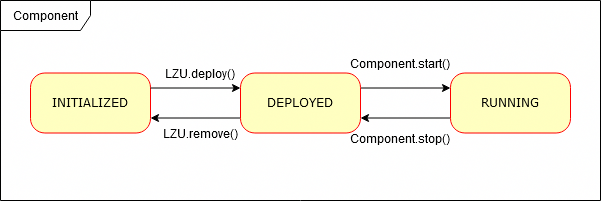

The diagram above was exported from draw.io. Its source (the exported page's mxGraphModel, read from the mxfile embedded in the PNG):
<mxGraphModel dx="981" dy="526" grid="1" gridSize="10" guides="1" tooltips="1" connect="1" arrows="1" fold="1" page="1" pageScale="1" pageWidth="1100" pageHeight="850" background="#ffffff" math="0" shadow="0">
  <root>
    <mxCell id="0" />
    <mxCell id="1" parent="0" />
    <mxCell id="3XahArjsmesPNddOIzvP-1" value="INITIALIZED" style="rounded=1;whiteSpace=wrap;html=1;arcSize=24;fillColor=#ffffc0;strokeColor=#ff0000;shadow=0;comic=0;labelBackgroundColor=none;fontFamily=Verdana;fontSize=12;fontColor=#000000;align=center;" vertex="1" parent="1">
      <mxGeometry x="190" y="162.5" width="120" height="60" as="geometry" />
    </mxCell>
    <mxCell id="3XahArjsmesPNddOIzvP-8" style="edgeStyle=orthogonalEdgeStyle;rounded=0;orthogonalLoop=1;jettySize=auto;html=1;exitX=1;exitY=0.25;exitDx=0;exitDy=0;entryX=0;entryY=0.25;entryDx=0;entryDy=0;" edge="1" parent="1" source="3XahArjsmesPNddOIzvP-2" target="3XahArjsmesPNddOIzvP-3">
      <mxGeometry relative="1" as="geometry" />
    </mxCell>
    <mxCell id="3XahArjsmesPNddOIzvP-10" style="edgeStyle=orthogonalEdgeStyle;rounded=0;orthogonalLoop=1;jettySize=auto;html=1;exitX=0;exitY=0.75;exitDx=0;exitDy=0;entryX=1;entryY=0.75;entryDx=0;entryDy=0;" edge="1" parent="1" source="3XahArjsmesPNddOIzvP-2" target="3XahArjsmesPNddOIzvP-1">
      <mxGeometry relative="1" as="geometry" />
    </mxCell>
    <mxCell id="3XahArjsmesPNddOIzvP-2" value="DEPLOYED" style="rounded=1;whiteSpace=wrap;html=1;arcSize=24;fillColor=#ffffc0;strokeColor=#ff0000;shadow=0;comic=0;labelBackgroundColor=none;fontFamily=Verdana;fontSize=12;fontColor=#000000;align=center;" vertex="1" parent="1">
      <mxGeometry x="400" y="162.5" width="120" height="60" as="geometry" />
    </mxCell>
    <mxCell id="3XahArjsmesPNddOIzvP-9" style="edgeStyle=orthogonalEdgeStyle;rounded=0;orthogonalLoop=1;jettySize=auto;html=1;exitX=0;exitY=0.75;exitDx=0;exitDy=0;entryX=1;entryY=0.75;entryDx=0;entryDy=0;" edge="1" parent="1" source="3XahArjsmesPNddOIzvP-3" target="3XahArjsmesPNddOIzvP-2">
      <mxGeometry relative="1" as="geometry" />
    </mxCell>
    <mxCell id="3XahArjsmesPNddOIzvP-3" value="RUNNING" style="rounded=1;whiteSpace=wrap;html=1;arcSize=24;fillColor=#ffffc0;strokeColor=#ff0000;shadow=0;comic=0;labelBackgroundColor=none;fontFamily=Verdana;fontSize=12;fontColor=#000000;align=center;" vertex="1" parent="1">
      <mxGeometry x="610" y="162.5" width="120" height="60" as="geometry" />
    </mxCell>
    <mxCell id="3XahArjsmesPNddOIzvP-7" value="" style="endArrow=classic;html=1;entryX=0;entryY=0.25;entryDx=0;entryDy=0;exitX=1;exitY=0.25;exitDx=0;exitDy=0;" edge="1" parent="1" source="3XahArjsmesPNddOIzvP-1" target="3XahArjsmesPNddOIzvP-2">
      <mxGeometry width="50" height="50" relative="1" as="geometry">
        <mxPoint x="400" y="32.5" as="sourcePoint" />
        <mxPoint x="450" y="-17.5" as="targetPoint" />
      </mxGeometry>
    </mxCell>
    <mxCell id="3XahArjsmesPNddOIzvP-14" value="LZU.deploy()" style="text;html=1;strokeColor=none;fillColor=none;align=center;verticalAlign=middle;whiteSpace=wrap;rounded=0;" vertex="1" parent="1">
      <mxGeometry x="340" y="152.5" width="40" height="20" as="geometry" />
    </mxCell>
    <mxCell id="3XahArjsmesPNddOIzvP-15" value="&lt;div&gt;LZU.remove()&lt;/div&gt;" style="text;html=1;strokeColor=none;fillColor=none;align=center;verticalAlign=middle;whiteSpace=wrap;rounded=0;" vertex="1" parent="1">
      <mxGeometry x="340" y="212.5" width="40" height="20" as="geometry" />
    </mxCell>
    <mxCell id="3XahArjsmesPNddOIzvP-16" value="Component.start()" style="text;html=1;strokeColor=none;fillColor=none;align=center;verticalAlign=middle;whiteSpace=wrap;rounded=0;" vertex="1" parent="1">
      <mxGeometry x="540" y="142.5" width="40" height="20" as="geometry" />
    </mxCell>
    <mxCell id="3XahArjsmesPNddOIzvP-17" value="Component.stop()" style="text;html=1;strokeColor=none;fillColor=none;align=center;verticalAlign=middle;whiteSpace=wrap;rounded=0;" vertex="1" parent="1">
      <mxGeometry x="540" y="217.5" width="40" height="20" as="geometry" />
    </mxCell>
    <mxCell id="3XahArjsmesPNddOIzvP-20" value="Component" style="shape=umlFrame;whiteSpace=wrap;html=1;width=90;height=30;" vertex="1" parent="1">
      <mxGeometry x="160" y="90" width="600" height="200" as="geometry" />
    </mxCell>
  </root>
</mxGraphModel>